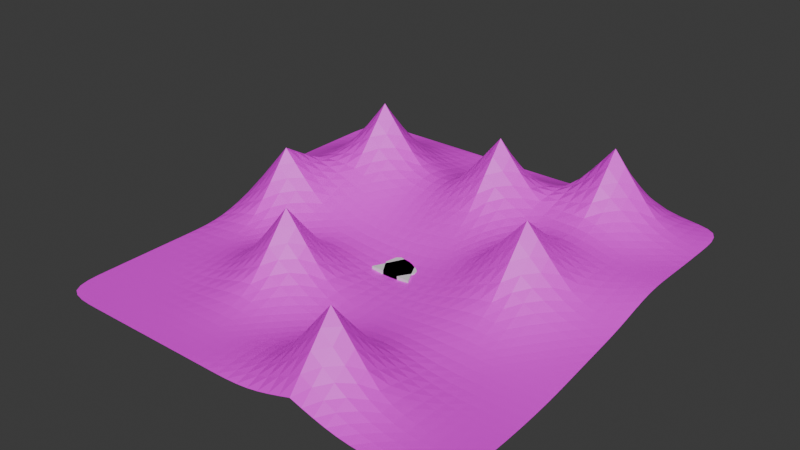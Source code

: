 # Source: CyberMayhem.blend  (saved by Blender 4.2.66; exported with 4.5.12 LTS)
import bpy
from mathutils import Matrix  # noqa: F401  (used for matrix-valued properties, if any)

bpy.ops.wm.read_factory_settings(use_empty=True)
scene = bpy.context.scene
scene.name = 'Scene'

# ---- collections
col_collection = bpy.data.collections.new('Collection'); scene.collection.children.link(col_collection)

# ---- images (referenced by path relative to the original .blend; pixels are not part of the script)
import os
ASSET_DIR = os.environ.get("B2B_ASSET_DIR", "")  # directory of the original .blend (textures are referenced by path, not embedded)
HERE = os.path.dirname(os.path.abspath(__file__))  # packed textures are extracted next to this script under _unpacked/

def load_image(name, relpath, width, height, colorspace="sRGB"):
    """Load a texture the original file referenced (path relative to the .blend, or extracted next to this script)."""
    p = next((c for c in (os.path.join(HERE, relpath), os.path.join(ASSET_DIR, relpath)) if relpath and os.path.exists(c)), "")
    if p:
        img = bpy.data.images.load(p, check_existing=True)
        img.name = name
    else:  # same state as the original file: an image datablock whose file is absent (Cycles renders it pink)
        img = bpy.data.images.new(name, width, height)
        img.source = "FILE"
        img.filepath = "//" + (relpath or name)
    img.colorspace_settings.name = colorspace
    return img
img_colourpalette_basecolor_png = load_image('ColourPalette_basecolor.png', 'ColourPalette_basecolor.png', 1024, 1024, 'sRGB')

# ---- materials (node trees are filled in below, after node groups)
mat_m_colorpalette = bpy.data.materials.new('M_ColorPalette')

# ---- material node trees
mat_m_colorpalette.use_nodes = True; mat_m_colorpalette.node_tree.nodes.clear()
_N = mat_m_colorpalette.node_tree.nodes; _L = mat_m_colorpalette.node_tree.links
n0 = _N.new('ShaderNodeBsdfPrincipled'); n0.name = 'Principled BSDF'; n0.location = (10, 300)
n1 = _N.new('ShaderNodeOutputMaterial'); n1.name = 'Material Output'; n1.location = (300, 300)
n2 = _N.new('ShaderNodeTexImage'); n2.name = 'Image Texture'; n2.location = (-280, 280)
n2.image = img_colourpalette_basecolor_png
_L.new(n0.outputs[0], n1.inputs[0])
_L.new(n2.outputs[0], n0.inputs[0])
n1.is_active_output = True

# ---- world
world_world = bpy.data.worlds.new('World'); scene.world = world_world
world_world.use_nodes = True; world_world.node_tree.nodes.clear()
_N = world_world.node_tree.nodes; _L = world_world.node_tree.links
n0 = _N.new('ShaderNodeOutputWorld'); n0.name = 'World Output'; n0.location = (300, 300)
n1 = _N.new('ShaderNodeBackground'); n1.name = 'Background'; n1.location = (10, 300)
n1.inputs[0].default_value = (0.05088, 0.05088, 0.05088, 1.0)
_L.new(n1.outputs[0], n0.inputs[0])
n0.is_active_output = True
world_world.color = (0.05088, 0.05088, 0.05088)
world_world.sun_shadow_jitter_overblur = 0.0

# ---- meshes
me_plane = bpy.data.meshes.new('Plane')
me_plane.from_pydata([(-1.0, -0.6667, 0.0), (1.0, -0.6667, 0.0), (0.0, 1.333, 0.0), (0.0, 1.333, 0.4035), (-1.0, -0.6667, 0.4035), (1.0, -0.6667, 0.4035)], [], [(0, 2, 1), (4, 5, 3), (1, 2, 3, 5), (0, 1, 5, 4), (2, 0, 4, 3)])
_uv = me_plane.uv_layers.new(name='UVMap')
_uv.uv.foreach_set('vector', [0.5438, 0.06731, 0.3898, 0.3754, 0.2357, 0.06731, 0.001497, 0.3763, 0.001497, 0.06823, 0.3096, 0.2223, 0.9985, 0.06366, 0.654, 0.06366, 0.654, 0.001493, 0.9985, 0.001493, 0.3096, 0.06366, 0.001493, 0.06366, 0.001493, 0.001493, 0.3096, 0.001493, 0.654, 0.06366, 0.3096, 0.06366, 0.3096, 0.001493, 0.654, 0.001493])
me_plane.update()
me_plane_001 = bpy.data.meshes.new('Plane.001')
me_plane_001.from_pydata([(-0.383, -0.6667, 0.0), (0.383, -0.6667, 0.0), (-0.383, -0.6667, 0.4035), (0.383, -0.6667, 0.4035), (-0.1672, 1.0, 0.0), (0.1672, 1.0, 0.0), (0.1672, 1.0, 0.4035), (-0.1672, 1.0, 0.4035), (-0.7995, 0.009505, 0.0), (-0.7014, 0.5734, 0.0), (0.7014, 0.5734, 0.0), (0.7995, 0.009505, -3.553e-15), (-0.7014, 0.5734, 0.4035), (-0.7995, 0.009505, 0.4035), (0.7995, 0.009505, 0.4035), (0.7014, 0.5734, 0.4035)], [], [(0, 1, 3, 2), (4, 9, 12, 7), (3, 1, 11, 14), (10, 5, 6, 15), (0, 8, 9, 4, 5, 10, 11, 1), (4, 7, 6, 5), (12, 13, 2, 3, 14, 15, 6, 7), (10, 15, 14, 11), (12, 9, 8, 13), (13, 8, 0, 2)])
_uv = me_plane_001.uv_layers.new(name='UVMap')
_uv.uv.foreach_set('vector', [0.8517, 0.001497, 0.9985, 0.001497, 0.9985, 0.07886, 0.8517, 0.07886, 0.4586, 0.001497, 0.5897, 0.001497, 0.5897, 0.07886, 0.4586, 0.07886, 0.001496, 0.07886, 0.001496, 0.001496, 0.1537, 0.001497, 0.1537, 0.07886, 0.2635, 0.001497, 0.3945, 0.001497, 0.3945, 0.07886, 0.2635, 0.07886, 0.324, 0.1632, 0.4536, 0.08334, 0.5617, 0.1022, 0.6435, 0.2046, 0.6435, 0.2687, 0.5617, 0.3711, 0.4536, 0.3899, 0.324, 0.31, 0.4586, 0.001497, 0.4586, 0.07886, 0.3945, 0.07886, 0.3945, 0.001497, 0.2392, 0.3711, 0.1311, 0.3899, 0.001496, 0.31, 0.001496, 0.1632, 0.1311, 0.08334, 0.2392, 0.1022, 0.321, 0.2046, 0.321, 0.2687, 0.2635, 0.001497, 0.2635, 0.07886, 0.1537, 0.07886, 0.1537, 0.001497, 0.5897, 0.07886, 0.5897, 0.001497, 0.6994, 0.001497, 0.6994, 0.07886, 0.6994, 0.07886, 0.6994, 0.001497, 0.8517, 0.001497, 0.8517, 0.07886])
me_plane_001.update()
me_plane_002 = bpy.data.meshes.new('Plane.002')
me_plane_002.from_pydata([(-1.0, -1.0, 0.0), (1.0, -1.0, 0.0), (-1.0, 1.0, 0.1417), (1.0, 1.0, 0.1417), (-1.0, 0.7778, 0.1417), (-1.0, 0.5556, 0.1417), (-1.0, 0.3333, 0.1417), (-1.0, 0.1111, 0.09462), (-1.0, -0.1111, 0.0), (-1.0, -0.3333, 0.0), (-1.0, -0.5556, 0.0), (-1.0, -0.7778, 0.0), (-0.7778, -1.0, 0.0), (-0.5556, -1.0, 0.0), (-0.3333, -1.0, 0.0), (-0.1111, -1.0, 0.0), (0.1111, -1.0, 0.0), (0.3333, -1.0, 0.07149), (0.5556, -1.0, 0.0), (0.7778, -1.0, 0.0), (1.0, -0.7778, 0.0), (1.0, -0.5556, 0.0), (1.0, -0.3333, 0.01817), (1.0, -0.1111, 0.05558), (1.0, 0.1111, 0.08475), (1.0, 0.3333, 0.1514), (1.0, 0.5556, 0.1417), (1.0, 0.7778, 0.1417), (0.7778, 1.0, 0.1417), (0.5556, 1.0, 0.2132), (0.3333, 1.0, 0.1417), (0.1111, 1.0, 0.1417), (-0.1111, 1.0, 0.1417), (-0.3333, 1.0, 0.1417), (-0.5556, 1.0, 0.1417), (-0.7778, 1.0, 0.1417), (-0.7778, -0.7778, 0.0), (-0.7778, -0.5556, 0.0), (-0.7778, -0.3333, 0.0), (-0.7778, -0.1111, 0.07149), (-0.7778, 0.1111, 0.3472), (-0.7778, 0.3333, 0.2132), (-0.7778, 0.5556, 0.2132), (-0.7778, 0.7778, 0.1417), (-0.5556, -0.7778, 0.0), (-0.5556, -0.5556, 0.0), (-0.5556, -0.3333, 0.07149), (-0.5556, -0.1111, 0.0), (-0.5556, 0.1111, 0.1007), (-0.5556, 0.3333, 0.2132), (-0.5556, 0.5556, 0.4888), (-0.5556, 0.7778, 0.2132), (-0.3333, -0.7778, 0.0), (-0.3333, -0.5556, 0.07149), (-0.3333, -0.3333, 0.3472), (-0.3333, -0.1111, 0.07149), (-0.3333, 0.1111, 0.02917), (-0.3333, 0.3333, 0.1417), (-0.3333, 0.5556, 0.2132), (-0.3333, 0.7778, 0.1417), (-0.1111, -0.7778, 0.0), (-0.1111, -0.5556, 0.0), (-0.1111, -0.3333, 0.07149), (-0.1111, -0.1111, 0.0), (-0.1111, 0.1111, 0.02917), (-0.1111, 0.3333, 0.1417), (-0.1111, 0.5556, 0.2132), (-0.1111, 0.7778, 0.1417), (0.1111, -0.7778, 0.07149), (0.1111, -0.5556, 0.0), (0.1111, -0.3333, 0.0), (0.1111, -0.1111, 0.01817), (0.1111, 0.1111, 0.03754), (0.1111, 0.3333, 0.2132), (0.1111, 0.5556, 0.4888), (0.1111, 0.7778, 0.2132), (0.3333, -0.7778, 0.3472), (0.3333, -0.5556, 0.07149), (0.3333, -0.3333, 0.01817), (0.3333, -0.1111, 0.05558), (0.3333, 0.1111, 0.1502), (0.3333, 0.3333, 0.1581), (0.3333, 0.5556, 0.2132), (0.3333, 0.7778, 0.2132), (0.5556, -0.7778, 0.07149), (0.5556, -0.5556, 0.0), (0.5556, -0.3333, 0.01441), (0.5556, -0.1111, 0.1271), (0.5556, 0.1111, 0.4028), (0.5556, 0.3333, 0.2202), (0.5556, 0.5556, 0.2132), (0.5556, 0.7778, 0.4888), (0.7778, -0.7778, 0.0), (0.7778, -0.5556, 0.0), (0.7778, -0.3333, 0.01817), (0.7778, -0.1111, 0.05558), (0.7778, 0.1111, 0.1502), (0.7778, 0.3333, 0.1581), (0.7778, 0.5556, 0.1417), (0.7778, 0.7778, 0.2132)], [], [(99, 27, 3, 28), (4, 43, 35, 2), (43, 51, 34, 35), (51, 59, 33, 34), (59, 67, 32, 33), (67, 75, 31, 32), (75, 83, 30, 31), (83, 91, 29, 30), (91, 99, 28, 29), (0, 12, 36, 11), (11, 36, 37, 10), (10, 37, 38, 9), (9, 38, 39, 8), (8, 39, 40, 7), (7, 40, 41, 6), (6, 41, 42, 5), (5, 42, 43, 4), (12, 13, 44, 36), (36, 44, 45, 37), (37, 45, 46, 38), (38, 46, 47, 39), (39, 47, 48, 40), (40, 48, 49, 41), (41, 49, 50, 42), (42, 50, 51, 43), (13, 14, 52, 44), (44, 52, 53, 45), (45, 53, 54, 46), (46, 54, 55, 47), (47, 55, 56, 48), (48, 56, 57, 49), (49, 57, 58, 50), (50, 58, 59, 51), (14, 15, 60, 52), (52, 60, 61, 53), (53, 61, 62, 54), (54, 62, 63, 55), (55, 63, 64, 56), (56, 64, 65, 57), (57, 65, 66, 58), (58, 66, 67, 59), (15, 16, 68, 60), (60, 68, 69, 61), (61, 69, 70, 62), (62, 70, 71, 63), (63, 71, 72, 64), (64, 72, 73, 65), (65, 73, 74, 66), (66, 74, 75, 67), (16, 17, 76, 68), (68, 76, 77, 69), (69, 77, 78, 70), (70, 78, 79, 71), (71, 79, 80, 72), (72, 80, 81, 73), (73, 81, 82, 74), (74, 82, 83, 75), (17, 18, 84, 76), (76, 84, 85, 77), (77, 85, 86, 78), (78, 86, 87, 79), (79, 87, 88, 80), (80, 88, 89, 81), (81, 89, 90, 82), (82, 90, 91, 83), (18, 19, 92, 84), (84, 92, 93, 85), (85, 93, 94, 86), (86, 94, 95, 87), (87, 95, 96, 88), (88, 96, 97, 89), (89, 97, 98, 90), (90, 98, 99, 91), (19, 1, 20, 92), (92, 20, 21, 93), (93, 21, 22, 94), (94, 22, 23, 95), (95, 23, 24, 96), (96, 24, 25, 97), (97, 25, 26, 98), (98, 26, 27, 99)])
_k = {(39, 40): 1.0, (40, 41): 1.0, (49, 50): 1.0, (50, 51): 1.0, (53, 54): 1.0, (54, 55): 1.0, (73, 74): 1.0, (74, 75): 1.0, (17, 76): 1.0, (76, 77): 1.0, (29, 91): 1.0, (87, 88): 1.0, (88, 89): 1.0, (90, 91): 1.0, (7, 40): 1.0, (40, 48): 1.0, (42, 50): 1.0, (46, 54): 1.0, (50, 58): 1.0, (54, 62): 1.0, (66, 74): 1.0, (68, 76): 1.0, (74, 82): 1.0, (76, 84): 1.0, (80, 88): 1.0, (83, 91): 1.0, (88, 96): 1.0, (91, 99): 1.0}
me_plane_002.attributes.new('crease_edge', 'FLOAT', 'EDGE').data.foreach_set('value', [_k.get((min(e.vertices), max(e.vertices)), 0.0) for e in me_plane_002.edges])
_uv = me_plane_002.uv_layers.new(name='UVMap')
_uv.uv.foreach_set('vector', [0.1397, 0.752, 0.1503, 0.7434, 0.1475, 0.7491, 0.1373, 0.749, 0.05219, 0.7426, 0.06317, 0.7427, 0.06546, 0.7485, 0.05513, 0.7484, 0.06317, 0.7427, 0.07399, 0.7515, 0.07578, 0.7486, 0.06546, 0.7485, 0.07399, 0.7515, 0.08508, 0.7428, 0.08607, 0.7486, 0.07578, 0.7486, 0.08508, 0.7428, 0.096, 0.7429, 0.09635, 0.7487, 0.08607, 0.7486, 0.096, 0.7429, 0.1069, 0.7518, 0.1066, 0.7488, 0.09635, 0.7487, 0.1069, 0.7518, 0.1179, 0.7518, 0.1169, 0.7489, 0.1066, 0.7488, 0.1179, 0.7518, 0.1292, 0.7958, 0.1272, 0.7572, 0.1169, 0.7489, 0.1292, 0.7958, 0.1397, 0.752, 0.1373, 0.749, 0.1272, 0.7572, 0.003619, 0.6103, 0.0254, 0.6107, 0.03386, 0.6362, 0.0145, 0.6358, 0.0145, 0.6358, 0.03386, 0.6362, 0.04063, 0.6565, 0.02321, 0.6563, 0.02321, 0.6563, 0.04063, 0.6565, 0.04617, 0.6732, 0.03034, 0.673, 0.03034, 0.673, 0.04617, 0.6732, 0.05047, 0.6984, 0.03628, 0.687, 0.03628, 0.687, 0.05047, 0.6984, 0.05333, 0.7509, 0.04085, 0.7127, 0.04085, 0.7127, 0.05333, 0.7509, 0.05735, 0.7385, 0.04502, 0.7284, 0.04502, 0.7284, 0.05735, 0.7385, 0.06035, 0.7454, 0.04885, 0.736, 0.04885, 0.736, 0.06035, 0.7454, 0.06317, 0.7427, 0.05219, 0.7426, 0.0254, 0.6107, 0.04711, 0.6111, 0.05316, 0.6365, 0.03386, 0.6362, 0.03386, 0.6362, 0.05316, 0.6365, 0.058, 0.6568, 0.04063, 0.6565, 0.04063, 0.6565, 0.058, 0.6568, 0.06169, 0.6856, 0.04617, 0.6732, 0.04617, 0.6732, 0.06169, 0.6856, 0.06528, 0.6873, 0.05047, 0.6984, 0.05047, 0.6984, 0.06528, 0.6873, 0.0678, 0.7139, 0.05333, 0.7509, 0.05333, 0.7509, 0.0678, 0.7139, 0.06996, 0.7386, 0.05735, 0.7385, 0.05735, 0.7385, 0.06996, 0.7386, 0.07149, 0.7958, 0.06035, 0.7454, 0.06035, 0.7454, 0.07149, 0.7958, 0.07399, 0.7515, 0.06317, 0.7427, 0.04711, 0.6111, 0.06874, 0.6115, 0.0724, 0.6368, 0.05316, 0.6365, 0.05316, 0.6365, 0.0724, 0.6368, 0.07511, 0.6703, 0.058, 0.6568, 0.058, 0.6568, 0.07511, 0.6703, 0.07685, 0.7958, 0.06169, 0.6856, 0.06169, 0.6856, 0.07685, 0.7958, 0.07958, 0.6988, 0.06528, 0.6873, 0.06528, 0.6873, 0.07958, 0.6988, 0.08138, 0.7035, 0.0678, 0.7139, 0.0678, 0.7139, 0.08138, 0.7035, 0.08266, 0.7287, 0.06996, 0.7386, 0.06996, 0.7386, 0.08266, 0.7287, 0.08385, 0.7456, 0.07149, 0.7958, 0.07149, 0.7958, 0.08385, 0.7456, 0.08508, 0.7428, 0.07399, 0.7515, 0.06874, 0.6115, 0.0903, 0.6119, 0.09158, 0.6371, 0.0724, 0.6368, 0.0724, 0.6368, 0.09158, 0.6371, 0.0926, 0.6573, 0.07511, 0.6703, 0.07511, 0.6703, 0.0926, 0.6573, 0.09337, 0.686, 0.07685, 0.7958, 0.07685, 0.7958, 0.09337, 0.686, 0.09415, 0.6877, 0.07958, 0.6988, 0.07958, 0.6988, 0.09415, 0.6877, 0.09472, 0.7036, 0.08138, 0.7035, 0.08138, 0.7035, 0.09472, 0.7036, 0.09516, 0.7289, 0.08266, 0.7287, 0.08266, 0.7287, 0.09516, 0.7289, 0.09557, 0.7457, 0.08385, 0.7456, 0.08385, 0.7456, 0.09557, 0.7457, 0.096, 0.7429, 0.08508, 0.7428, 0.0903, 0.6119, 0.1118, 0.6123, 0.1108, 0.6519, 0.09158, 0.6371, 0.09158, 0.6371, 0.1108, 0.6519, 0.1098, 0.6576, 0.0926, 0.6573, 0.0926, 0.6573, 0.1098, 0.6576, 0.1091, 0.6741, 0.09337, 0.686, 0.09337, 0.686, 0.1091, 0.6741, 0.1085, 0.6907, 0.09415, 0.6877, 0.09415, 0.6877, 0.1085, 0.6907, 0.108, 0.705, 0.09472, 0.7036, 0.09472, 0.7036, 0.108, 0.705, 0.1076, 0.7389, 0.09516, 0.7289, 0.09516, 0.7289, 0.1076, 0.7389, 0.1073, 0.7958, 0.09557, 0.7457, 0.09557, 0.7457, 0.1073, 0.7958, 0.1069, 0.7518, 0.096, 0.7429, 0.1118, 0.6123, 0.1335, 0.6288, 0.1308, 0.7958, 0.1108, 0.6519, 0.1108, 0.6519, 0.1308, 0.7958, 0.1272, 0.671, 0.1098, 0.6576, 0.1098, 0.6576, 0.1272, 0.671, 0.1248, 0.6774, 0.1091, 0.6741, 0.1091, 0.6741, 0.1248, 0.6774, 0.123, 0.6967, 0.1085, 0.6907, 0.1085, 0.6907, 0.123, 0.6967, 0.1215, 0.7217, 0.108, 0.705, 0.108, 0.705, 0.1215, 0.7217, 0.1201, 0.7314, 0.1076, 0.7389, 0.1076, 0.7389, 0.1201, 0.7314, 0.1189, 0.7459, 0.1073, 0.7958, 0.1073, 0.7958, 0.1189, 0.7459, 0.1179, 0.7518, 0.1069, 0.7518, 0.1335, 0.6288, 0.1545, 0.6131, 0.1491, 0.6525, 0.1308, 0.7958, 0.1308, 0.7958, 0.1491, 0.6525, 0.1441, 0.6581, 0.1272, 0.671, 0.1272, 0.671, 0.1441, 0.6581, 0.1404, 0.6769, 0.1248, 0.6774, 0.1248, 0.6774, 0.1404, 0.6769, 0.1375, 0.7082, 0.123, 0.6967, 0.123, 0.6967, 0.1375, 0.7082, 0.1355, 0.7958, 0.1215, 0.7217, 0.1215, 0.7217, 0.1355, 0.7958, 0.1327, 0.7401, 0.1201, 0.7314, 0.1201, 0.7314, 0.1327, 0.7401, 0.1306, 0.7459, 0.1189, 0.7459, 0.1189, 0.7459, 0.1306, 0.7459, 0.1292, 0.7958, 0.1179, 0.7518, 0.1545, 0.6131, 0.1758, 0.6135, 0.1677, 0.6383, 0.1491, 0.6525, 0.1491, 0.6525, 0.1677, 0.6383, 0.1612, 0.6583, 0.1441, 0.6581, 0.1441, 0.6581, 0.1612, 0.6583, 0.156, 0.6778, 0.1404, 0.6769, 0.1404, 0.6769, 0.156, 0.6778, 0.1517, 0.6971, 0.1375, 0.7082, 0.1375, 0.7082, 0.1517, 0.6971, 0.1482, 0.722, 0.1355, 0.7958, 0.1355, 0.7958, 0.1482, 0.722, 0.1449, 0.7316, 0.1327, 0.7401, 0.1327, 0.7401, 0.1449, 0.7316, 0.142, 0.7368, 0.1306, 0.7459, 0.1306, 0.7459, 0.142, 0.7368, 0.1397, 0.752, 0.1292, 0.7958, 0.1758, 0.6135, 0.197, 0.6139, 0.1866, 0.6387, 0.1677, 0.6383, 0.1677, 0.6383, 0.1866, 0.6387, 0.1783, 0.6586, 0.1612, 0.6583, 0.1612, 0.6583, 0.1783, 0.6586, 0.1716, 0.678, 0.156, 0.6778, 0.156, 0.6778, 0.1716, 0.678, 0.166, 0.6972, 0.1517, 0.6971, 0.1517, 0.6971, 0.166, 0.6972, 0.1613, 0.7125, 0.1482, 0.722, 0.1482, 0.722, 0.1613, 0.7125, 0.1573, 0.7308, 0.1449, 0.7316, 0.1449, 0.7316, 0.1573, 0.7308, 0.1536, 0.7368, 0.142, 0.7368, 0.142, 0.7368, 0.1536, 0.7368, 0.1503, 0.7434, 0.1397, 0.752])
me_plane_002.materials.append(mat_m_colorpalette)
me_plane_002.update()

# ---- objects
ob_sm_player_blockout_01 = bpy.data.objects.new('SM_Player_Blockout_01', me_plane)
ob_sm_enemy_blockout_01 = bpy.data.objects.new('SM_Enemy_Blockout_01', me_plane_001)
ob_sm_background_01 = bpy.data.objects.new('SM_Background_01', me_plane_002)

# ---- transforms, parenting, visibility, modifiers, constraints
ob_sm_player_blockout_01.location = (0.0, 0.0, 0.0)
ob_sm_enemy_blockout_01.location = (0.0, 0.0, 0.0)
ob_sm_background_01.location = (0.0, 0.0, 0.0)
ob_sm_background_01.scale = (10.0, 10.0, 10.0)
_m = ob_sm_background_01.modifiers.new('Subdivision', 'SUBSURF')

# ---- collection membership
col_collection.objects.link(ob_sm_player_blockout_01)
col_collection.objects.link(ob_sm_enemy_blockout_01)
col_collection.objects.link(ob_sm_background_01)

# ---- scene / render settings (as saved in the file)
scene.frame_start = 1; scene.frame_end = 250; scene.frame_set(1)
scene.render.engine = 'BLENDER_EEVEE_NEXT'
bpy.context.view_layer.update()

# ---- added for rendering (the .blend has no active camera and no usable light): camera, sun
cam_auto = bpy.data.cameras.new('AutoCamera')
cam_auto.lens = 50.0
cam_auto.sensor_width = 36.0
cam_auto.clip_end = 1000.0
ob_auto_camera = bpy.data.objects.new('AutoCamera', cam_auto)
scene.collection.objects.link(ob_auto_camera)
ob_auto_camera.location = (26.5573, -31.8687, 23.69)
ob_auto_camera.rotation_euler = (1.09748, -7.21219e-08, 0.694738)
scene.camera = ob_auto_camera
light_auto_sun = bpy.data.lights.new('AutoSun', 'SUN')
light_auto_sun.energy = 3.0
light_auto_sun.angle = 0.0523599
ob_auto_sun = bpy.data.objects.new('AutoSun', light_auto_sun)
scene.collection.objects.link(ob_auto_sun)
ob_auto_sun.rotation_euler = (0.872665, 0.174533, 0.523599)
bpy.context.view_layer.update()
